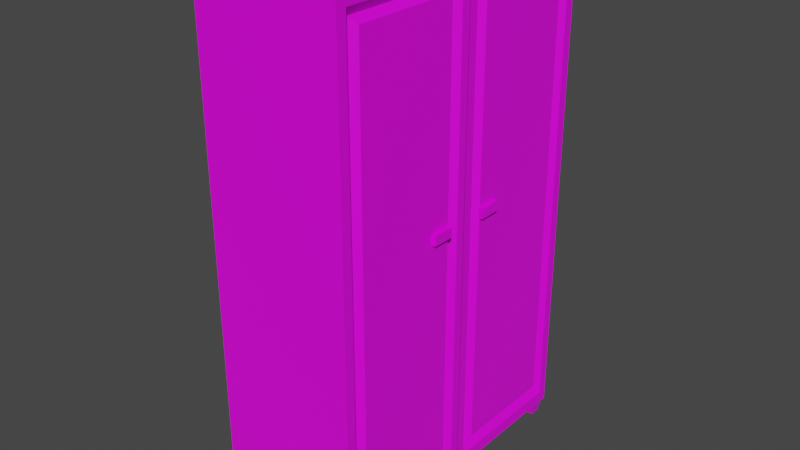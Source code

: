 # Source: wardrobe.blend  (saved by Blender 2.93.20; exported with 4.5.12 LTS)
import bpy
from mathutils import Matrix  # noqa: F401  (used for matrix-valued properties, if any)

bpy.ops.wm.read_factory_settings(use_empty=True)
scene = bpy.context.scene
scene.name = 'Scene'

# ---- collections
col_collection = bpy.data.collections.new('Collection'); scene.collection.children.link(col_collection)

# ---- images (referenced by path relative to the original .blend; pixels are not part of the script)
import os
ASSET_DIR = os.environ.get("B2B_ASSET_DIR", "")  # directory of the original .blend (textures are referenced by path, not embedded)
HERE = os.path.dirname(os.path.abspath(__file__))  # packed textures are extracted next to this script under _unpacked/

def load_image(name, relpath, width, height, colorspace="sRGB"):
    """Load a texture the original file referenced (path relative to the .blend, or extracted next to this script)."""
    p = next((c for c in (os.path.join(HERE, relpath), os.path.join(ASSET_DIR, relpath)) if relpath and os.path.exists(c)), "")
    if p:
        img = bpy.data.images.load(p, check_existing=True)
        img.name = name
    else:  # same state as the original file: an image datablock whose file is absent (Cycles renders it pink)
        img = bpy.data.images.new(name, width, height)
        img.source = "FILE"
        img.filepath = "//" + (relpath or name)
    img.colorspace_settings.name = colorspace
    return img
img_paintedwood004_2k_color_jpg = load_image('PaintedWood004_2K_Color.jpg', 'PaintedWood004_2K_Color.jpg', 1024, 1024, 'sRGB')

# ---- materials (node trees are filled in below, after node groups)
mat_material_001 = bpy.data.materials.new('Material.001')
mat_material_001.alpha_threshold = 0.0
mat_material_001.use_transparent_shadow = False
mat_material_001.line_color = (0.0, 0.0, 0.0, 1.0)

# ---- material node trees
mat_material_001.use_nodes = True; mat_material_001.node_tree.nodes.clear()
_N = mat_material_001.node_tree.nodes; _L = mat_material_001.node_tree.links
n0 = _N.new('ShaderNodeOutputMaterial'); n0.name = 'Material Output'; n0.location = (300, 300)
n1 = _N.new('ShaderNodeBsdfPrincipled'); n1.name = 'Principled BSDF'; n1.location = (10, 300)
n1.distribution = 'GGX'
n1.subsurface_method = 'BURLEY'
n1.inputs[2].default_value = 0.4
n1.inputs[3].default_value = 1.45
n1.inputs[27].default_value = (0.0, 0.0, 0.0, 1.0)
n1.inputs[28].default_value = 1.0
n2 = _N.new('ShaderNodeTexImage'); n2.name = 'Image Texture'; n2.location = (-280, 280)
n2.image = img_paintedwood004_2k_color_jpg
n2.interpolation = 'Closest'
_L.new(n1.outputs[0], n0.inputs[0])
_L.new(n2.outputs[0], n1.inputs[0])
n0.is_active_output = True

# ---- world
world_world = bpy.data.worlds.new('World'); scene.world = world_world
world_world.use_nodes = True; world_world.node_tree.nodes.clear()
_N = world_world.node_tree.nodes; _L = world_world.node_tree.links
n0 = _N.new('ShaderNodeOutputWorld'); n0.name = 'World Output'; n0.location = (300, 300)
n1 = _N.new('ShaderNodeBackground'); n1.name = 'Background'; n1.location = (10, 300)
n1.inputs[0].default_value = (0.05088, 0.05088, 0.05088, 1.0)
_L.new(n1.outputs[0], n0.inputs[0])
n0.is_active_output = True
world_world.color = (0.05088, 0.05088, 0.05088)
world_world.use_sun_shadow = False
world_world.sun_shadow_jitter_overblur = 0.0

# ---- meshes
me_cube_001 = bpy.data.meshes.new('Cube.001')
me_cube_001.from_pydata([(0.8273, 0.001387, 0.9997), (0.8273, -1.082, 0.9997), (-1.068, 0.001387, 0.9997), (-1.068, 0.001387, -1.0), (-1.068, -1.082, 0.9997), (-1.068, -1.082, -1.0), (0.8273, -0.06887, -0.9507), (0.8273, -0.06887, 0.9502), (0.8273, -0.1601, -0.8902), (0.8273, 0.001387, -1.0), (0.8273, -0.1601, 0.8897), (0.8273, -1.082, -1.0), (0.8273, -0.9208, -0.8902), (0.8273, -0.9208, 0.8897), (0.7531, -0.1168, -0.9163), (0.7531, -0.964, -0.9163), (0.8273, 0.001387, -1.0), (0.8273, -1.082, -1.0), (0.8273, -1.082, 0.9997), (0.8273, 0.001387, 0.9997), (0.8273, -1.012, -0.9507), (0.7531, -0.964, 0.9158), (0.8273, -1.012, 0.9502), (0.7531, -0.1168, 0.9158), (0.8765, -0.156, -0.09453), (0.8765, -0.156, -0.05437), (0.8765, -0.3117, -0.09453), (0.8765, -0.3117, -0.05437), (0.7464, -0.156, -0.09453), (0.7464, -0.156, -0.05437), (0.7464, -0.3117, -0.09453), (0.7464, -0.3117, -0.05437), (0.7953, -0.9655, 1.0), (0.7606, -0.9844, 1.063), (0.7953, -1.076, 1.0), (0.7606, -1.057, 1.063), (0.5923, -0.9655, 1.0), (0.627, -0.9844, 1.063), (0.5923, -1.076, 1.0), (0.627, -1.057, 1.063), (-1.06, -1.073, 1.062), (-1.06, -1.073, 0.9803), (-1.06, 0.002483, 1.062), (-1.06, 0.002483, 0.9803), (-0.9859, -1.073, 1.062), (-0.9859, -1.073, 0.9803), (-0.9859, 0.002483, 1.062), (-0.9859, 0.002483, 0.9803), (-1.06, -1.038, 1.062), (-1.06, -1.038, 0.9803), (-0.9859, -1.038, 1.062), (-0.9859, -1.038, 0.9803), (-0.5179, -1.036, 0.9803), (-0.5179, -1.071, 0.9803), (-0.5179, -1.071, 1.062), (-0.5179, -1.036, 1.062), (0.8273, -0.001387, 0.9997), (0.8273, 1.082, 0.9997), (-1.068, -0.001387, 0.9997), (-1.068, -0.001387, -1.0), (-1.068, 1.082, 0.9997), (-1.068, 1.082, -1.0), (0.8273, 0.06887, -0.9507), (0.8273, 0.06887, 0.9502), (0.8273, 0.1601, -0.8902), (0.8273, -0.001387, -1.0), (0.8273, 0.1601, 0.8897), (0.8273, 1.082, -1.0), (0.8273, 0.9208, -0.8902), (0.8273, 0.9208, 0.8897), (0.7531, 0.1168, -0.9163), (0.7531, 0.964, -0.9163), (0.8273, -0.001387, -1.0), (0.8273, 1.082, -1.0), (0.8273, 1.082, 0.9997), (0.8273, -0.001387, 0.9997), (0.8273, 1.012, -0.9507), (0.7531, 0.964, 0.9158), (0.8273, 1.012, 0.9502), (0.7531, 0.1168, 0.9158), (0.8765, 0.156, -0.09453), (0.8765, 0.156, -0.05437), (0.8765, 0.3117, -0.09453), (0.8765, 0.3117, -0.05437), (0.7464, 0.156, -0.09453), (0.7464, 0.156, -0.05437), (0.7464, 0.3117, -0.09453), (0.7464, 0.3117, -0.05437), (0.7953, 0.9655, 1.0), (0.7606, 0.9844, 1.063), (0.7953, 1.076, 1.0), (0.7606, 1.057, 1.063), (0.5923, 0.9655, 1.0), (0.627, 0.9844, 1.063), (0.5923, 1.076, 1.0), (0.627, 1.057, 1.063), (-1.06, 1.073, 1.062), (-1.06, 1.073, 0.9803), (-1.06, -0.002483, 1.062), (-1.06, -0.002483, 0.9803), (-0.9859, 1.073, 1.062), (-0.9859, 1.073, 0.9803), (-0.9859, -0.002483, 1.062), (-0.9859, -0.002483, 0.9803), (-1.06, 1.038, 1.062), (-1.06, 1.038, 0.9803), (-0.9859, 1.038, 1.062), (-0.9859, 1.038, 0.9803), (-0.5179, 1.036, 0.9803), (-0.5179, 1.071, 0.9803), (-0.5179, 1.071, 1.062), (-0.5179, 1.036, 1.062)], [], [(0, 2, 4, 1), (11, 1, 4, 5), (5, 4, 2, 3), (3, 9, 11, 5), (3, 2, 0, 9), (21, 15, 12, 13), (23, 21, 13, 10), (14, 23, 10, 8), (13, 12, 8, 10), (20, 6, 14, 15), (16, 19, 7, 6), (9, 0, 19, 16), (11, 9, 16, 17), (18, 17, 20, 22), (0, 1, 18, 19), (6, 7, 23, 14), (7, 22, 21, 23), (22, 20, 15, 21), (17, 16, 6, 20), (19, 18, 22, 7), (1, 11, 17, 18), (15, 14, 8, 12), (24, 25, 27, 26), (26, 27, 31, 30), (30, 31, 29, 28), (28, 29, 25, 24), (26, 30, 28, 24), (31, 27, 25, 29), (32, 33, 35, 34), (34, 35, 39, 38), (38, 39, 37, 36), (36, 37, 33, 32), (34, 38, 36, 32), (39, 35, 33, 37), (48, 49, 43, 42), (42, 43, 47, 46), (45, 44, 54, 53), (44, 45, 41, 40), (48, 50, 44, 40), (51, 49, 41, 45), (47, 43, 49, 51), (42, 46, 50, 48), (46, 47, 51, 50), (40, 41, 49, 48), (55, 52, 53, 54), (50, 51, 52, 55), (44, 50, 55, 54), (51, 45, 53, 52), (56, 57, 60, 58), (67, 61, 60, 57), (61, 59, 58, 60), (59, 61, 67, 65), (59, 65, 56, 58), (77, 69, 68, 71), (79, 66, 69, 77), (70, 64, 66, 79), (69, 66, 64, 68), (76, 71, 70, 62), (72, 62, 63, 75), (65, 72, 75, 56), (67, 73, 72, 65), (74, 78, 76, 73), (56, 75, 74, 57), (62, 70, 79, 63), (63, 79, 77, 78), (78, 77, 71, 76), (73, 76, 62, 72), (75, 63, 78, 74), (57, 74, 73, 67), (71, 68, 64, 70), (80, 82, 83, 81), (82, 86, 87, 83), (86, 84, 85, 87), (84, 80, 81, 85), (82, 80, 84, 86), (87, 85, 81, 83), (88, 90, 91, 89), (90, 94, 95, 91), (94, 92, 93, 95), (92, 88, 89, 93), (90, 88, 92, 94), (95, 93, 89, 91), (104, 98, 99, 105), (98, 102, 103, 99), (101, 109, 110, 100), (100, 96, 97, 101), (104, 96, 100, 106), (107, 101, 97, 105), (103, 107, 105, 99), (98, 104, 106, 102), (102, 106, 107, 103), (96, 104, 105, 97), (111, 110, 109, 108), (106, 111, 108, 107), (100, 110, 111, 106), (107, 108, 109, 101)])
_uv = me_cube_001.uv_layers.new(name='UVMap')
_uv.uv.foreach_set('vector', [0.625, 0.5, 0.875, 0.5, 0.875, 0.75, 0.625, 0.75, 0.9727, 0.2028, 0.9751, 0.7407, 0.02732, 0.745, 0.0249, 0.207, 0.0, 1.0, 1.192e-07, 0.0, 0.5418, 5.96e-08, 0.5418, 1.0, 1.0, 0.5717, 6.289e-08, 0.5717, 0.0, 1.258e-07, 1.0, 0.0, 0.375, 0.25, 0.625, 0.25, 0.625, 0.5, 0.375, 0.5, 0.04689, 2.165e-05, 0.04689, 1.0, 2.207e-05, 0.9857, 2.165e-05, 0.01427, 0.625, 0.5, 0.625, 0.75, 0.625, 0.75, 0.625, 0.5, -0.0009662, 0.6523, 0.9988, 0.6705, 0.9837, 0.7171, 0.01243, 0.6994, 6.537e-05, 6.545e-05, 0.9999, 6.537e-05, 0.9999, 0.4274, 6.54e-05, 0.4274, 0.08672, 2.944e-05, 0.08672, 1.0, 2.944e-05, 0.9491, 2.982e-05, 0.05087, -0.001183, 0.664, 0.9986, 0.6823, 0.9732, 0.717, 0.02295, 0.6996, 0.375, 0.5, 0.625, 0.5, 0.625, 0.5, 0.375, 0.5, 0.0, 1.258e-07, 6.289e-08, 0.5717, 6.289e-08, 0.5717, 0.0, 1.258e-07, 0.03515, 1.874e-05, 0.03515, 1.0, 1.958e-05, 0.9752, 1.874e-05, 0.0248, 0.625, 0.5, 0.625, 0.75, 0.625, 0.75, 0.625, 0.5, 0.01556, 0.2174, 1.015, 0.2356, 0.9965, 0.2818, 0.03281, 0.2642, 0.625, 0.5, 0.625, 0.75, 0.625, 0.75, 0.625, 0.5, 0.04649, 2.156e-05, 0.04649, 1.0, 2.369e-05, 0.9819, 2.156e-05, 0.01812, 2.182e-05, 1.0, 2.138e-05, 2.138e-05, 0.04575, 0.06485, 0.04575, 0.9351, 0.625, 0.5, 0.625, 0.75, 0.625, 0.75, 0.625, 0.5, 0.9751, 0.7407, 0.9727, 0.2028, 0.9727, 0.2028, 0.9751, 0.7407, 0.09284, 3.046e-05, 0.09284, 1.0, 3.046e-05, 0.9489, 3.06e-05, 0.05108, 0.494, 0.3459, 0.5049, 0.3459, 0.5049, 0.3883, 0.494, 0.3883, 0.5099, 0.3565, 0.5205, 0.3565, 0.5205, 0.3671, 0.5099, 0.3671, 0.375, 0.5, 0.625, 0.5, 0.625, 0.75, 0.375, 0.75, 0.5099, 0.3777, 0.5205, 0.3777, 0.5205, 0.3883, 0.5099, 0.3883, 0.4993, 0.3671, 0.5099, 0.3671, 0.5099, 0.3777, 0.4993, 0.3777, 0.5205, 0.3671, 0.5311, 0.3671, 0.5311, 0.3777, 0.5205, 0.3777, 0.375, 0.0, 0.625, 0.0, 0.625, 0.25, 0.375, 0.25, 0.375, 0.25, 0.625, 0.25, 0.625, 0.5, 0.375, 0.5, 0.375, 0.5, 0.625, 0.5, 0.625, 0.75, 0.375, 0.75, 0.375, 0.75, 0.625, 0.75, 0.625, 1.0, 0.375, 1.0, 0.125, 0.5, 0.375, 0.5, 0.375, 0.75, 0.125, 0.75, 0.625, 0.5, 0.875, 0.5, 0.875, 0.75, 0.625, 0.75, 0.375, 0.125, 0.625, 0.125, 0.625, 0.25, 0.375, 0.25, 0.375, 0.25, 0.625, 0.25, 0.625, 0.5, 0.375, 0.5, 0.625, 0.75, 0.375, 0.75, 0.375, 0.75, 0.625, 0.75, 0.375, 0.75, 0.625, 0.75, 0.625, 1.0, 0.375, 1.0, 0.125, 0.625, 0.375, 0.625, 0.375, 0.75, 0.125, 0.75, 0.625, 0.625, 0.875, 0.625, 0.875, 0.75, 0.625, 0.75, 0.625, 0.5, 0.875, 0.5, 0.875, 0.625, 0.625, 0.625, 0.125, 0.5, 0.375, 0.5, 0.375, 0.625, 0.125, 0.625, 0.375, 0.5, 0.625, 0.5, 0.625, 0.625, 0.375, 0.625, 0.375, 0.0, 0.625, 0.0, 0.625, 0.125, 0.375, 0.125, 0.375, 0.625, 0.625, 0.625, 0.625, 0.75, 0.375, 0.75, 0.375, 0.625, 0.625, 0.625, 0.625, 0.625, 0.375, 0.625, 0.375, 0.75, 0.375, 0.625, 0.375, 0.625, 0.375, 0.75, 0.625, 0.625, 0.625, 0.75, 0.625, 0.75, 0.625, 0.625, 0.625, 0.5, 0.625, 0.75, 0.875, 0.75, 0.875, 0.5, 0.9727, 0.2028, 0.0249, 0.207, 0.02732, 0.745, 0.9751, 0.7407, 0.0, 1.0, 0.5418, 1.0, 0.5418, 5.96e-08, 1.192e-07, 0.0, 1.0, 0.5717, 1.0, 0.0, 0.0, 1.258e-07, 6.289e-08, 0.5717, 0.375, 0.25, 0.375, 0.5, 0.625, 0.5, 0.625, 0.25, 0.04689, 1.0, 2.201e-05, 0.9857, 2.165e-05, 0.01427, 0.04689, 2.165e-05, 0.625, 0.5, 0.625, 0.5, 0.625, 0.75, 0.625, 0.75, 0.9988, 0.6705, 0.9837, 0.7171, 0.01243, 0.6994, -0.0009662, 0.6523, 6.543e-05, 6.537e-05, 0.4274, 6.54e-05, 0.4274, 0.9999, 6.537e-05, 0.9999, 0.08672, 1.0, 2.944e-05, 0.9491, 2.976e-05, 0.05087, 0.08672, 2.944e-05, 0.9986, 0.6823, 0.9732, 0.717, 0.02295, 0.6996, -0.001183, 0.664, 0.375, 0.5, 0.375, 0.5, 0.625, 0.5, 0.625, 0.5, 0.0, 1.258e-07, 0.0, 1.258e-07, 6.289e-08, 0.5717, 6.289e-08, 0.5717, 0.9751, 0.7407, 0.9751, 0.7407, 0.9727, 0.2028, 0.9727, 0.2028, 0.625, 0.5, 0.625, 0.5, 0.625, 0.75, 0.625, 0.75, 0.9988, 0.671, 0.9799, 0.7171, 0.01627, 0.6995, -0.0009736, 0.6527, 0.625, 0.5, 0.625, 0.5, 0.625, 0.75, 0.625, 0.75, 0.04649, 1.0, 2.256e-05, 0.9819, 2.156e-05, 0.01812, 0.04649, 2.156e-05, 2.138e-05, 2.138e-05, 0.04575, 0.06485, 0.04575, 0.9351, 2.182e-05, 1.0, 0.625, 0.5, 0.625, 0.5, 0.625, 0.75, 0.625, 0.75, 0.9751, 0.7407, 0.9751, 0.7407, 0.9727, 0.2028, 0.9727, 0.2028, 0.09284, 1.0, 3.046e-05, 0.9489, 3.06e-05, 0.05108, 0.09284, 3.046e-05, 0.494, 0.3459, 0.494, 0.3883, 0.5049, 0.3883, 0.5049, 0.3459, 0.5099, 0.3565, 0.5099, 0.3671, 0.5205, 0.3671, 0.5205, 0.3565, 0.375, 0.5, 0.375, 0.75, 0.625, 0.75, 0.625, 0.5, 0.5099, 0.3777, 0.5099, 0.3883, 0.5205, 0.3883, 0.5205, 0.3777, 0.4993, 0.3671, 0.4993, 0.3777, 0.5099, 0.3777, 0.5099, 0.3671, 0.5205, 0.3671, 0.5205, 0.3777, 0.5311, 0.3777, 0.5311, 0.3671, 0.375, 0.0, 0.375, 0.25, 0.625, 0.25, 0.625, 0.0, 0.375, 0.25, 0.375, 0.5, 0.625, 0.5, 0.625, 0.25, 0.375, 0.5, 0.375, 0.75, 0.625, 0.75, 0.625, 0.5, 0.375, 0.75, 0.375, 1.0, 0.625, 1.0, 0.625, 0.75, 0.125, 0.5, 0.125, 0.75, 0.375, 0.75, 0.375, 0.5, 0.625, 0.5, 0.625, 0.75, 0.875, 0.75, 0.875, 0.5, 0.375, 0.125, 0.375, 0.25, 0.625, 0.25, 0.625, 0.125, 0.375, 0.25, 0.375, 0.5, 0.625, 0.5, 0.625, 0.25, 0.625, 0.75, 0.625, 0.75, 0.375, 0.75, 0.375, 0.75, 0.375, 0.75, 0.375, 1.0, 0.625, 1.0, 0.625, 0.75, 0.125, 0.625, 0.125, 0.75, 0.375, 0.75, 0.375, 0.625, 0.625, 0.625, 0.625, 0.75, 0.875, 0.75, 0.875, 0.625, 0.625, 0.5, 0.625, 0.625, 0.875, 0.625, 0.875, 0.5, 0.125, 0.5, 0.125, 0.625, 0.375, 0.625, 0.375, 0.5, 0.375, 0.5, 0.375, 0.625, 0.625, 0.625, 0.625, 0.5, 0.375, 0.0, 0.375, 0.125, 0.625, 0.125, 0.625, 0.0, 0.375, 0.625, 0.375, 0.75, 0.625, 0.75, 0.625, 0.625, 0.375, 0.625, 0.375, 0.625, 0.625, 0.625, 0.625, 0.625, 0.375, 0.75, 0.375, 0.75, 0.375, 0.625, 0.375, 0.625, 0.625, 0.625, 0.625, 0.625, 0.625, 0.75, 0.625, 0.75])
me_cube_001.materials.append(mat_material_001)
me_cube_001.use_remesh_preserve_volume = False
me_cube_001.use_remesh_preserve_attributes = False
me_cube_001.use_mirror_vertex_groups = False
me_cube_001.update()

# ---- objects
ob_cube = bpy.data.objects.new('Cube', me_cube_001)

# ---- transforms, parenting, visibility, modifiers, constraints
ob_cube.location = (0.0, 0.0, 3.51)
ob_cube.scale = (1.0, 1.83, -3.241)
ob_cube.lock_rotations_4d = False
ob_cube.empty_display_type = 'ARROWS'
ob_cube.lineart.crease_threshold = 0.0

# ---- collection membership
col_collection.objects.link(ob_cube)

# ---- scene / render settings (as saved in the file)
scene.frame_start = 1; scene.frame_end = 250; scene.frame_set(1)
scene.render.engine = 'BLENDER_EEVEE_NEXT'
scene.cycles.use_denoising = False
scene.cycles.samples = 128
scene.cycles.sampling_pattern = 'TABULATED_SOBOL'
scene.cycles.use_adaptive_sampling = False
scene.cycles.use_light_tree = False
scene.view_settings.view_transform = 'Filmic'
bpy.context.view_layer.update()

# ---- added for rendering (the .blend has no active camera and no usable light): camera, sun
cam_auto = bpy.data.cameras.new('AutoCamera')
cam_auto.lens = 50.0
cam_auto.sensor_width = 36.0
cam_auto.clip_end = 1000.0
ob_auto_camera = bpy.data.objects.new('AutoCamera', cam_auto)
scene.collection.objects.link(ob_auto_camera)
ob_auto_camera.location = (7.31657, -8.89494, 9.33846)
ob_auto_camera.rotation_euler = (1.09748, -7.21219e-08, 0.694738)
scene.camera = ob_auto_camera
light_auto_sun = bpy.data.lights.new('AutoSun', 'SUN')
light_auto_sun.energy = 3.0
light_auto_sun.angle = 0.0523599
ob_auto_sun = bpy.data.objects.new('AutoSun', light_auto_sun)
scene.collection.objects.link(ob_auto_sun)
ob_auto_sun.rotation_euler = (0.872665, 0.174533, 0.523599)
bpy.context.view_layer.update()

